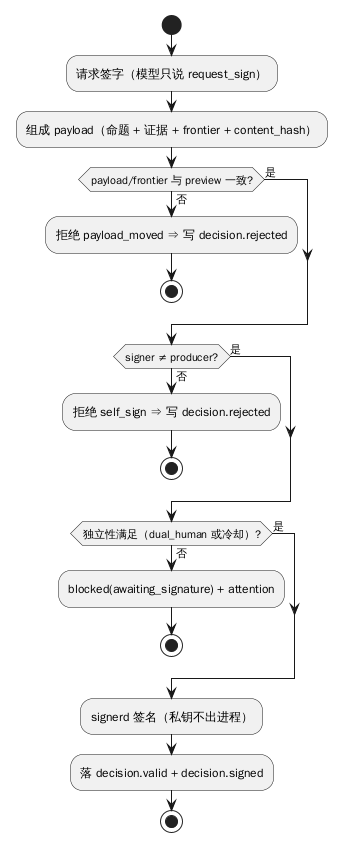

The diagram above was rendered by PlantUML. Its source (embedded in the PNG):
@startuml
start
:请求签字（模型只说 request_sign）;
:组成 payload（命题 + 证据 + frontier + content_hash）;
if (payload/frontier 与 preview 一致?) then (否)
  :拒绝 payload_moved ⇒ 写 decision.rejected;
  stop
else (是)
endif
if (signer ≠ producer?) then (否)
  :拒绝 self_sign ⇒ 写 decision.rejected;
  stop
else (是)
endif
if (独立性满足（dual_human 或冷却）?) then (否)
  :blocked(awaiting_signature) + attention;
  stop
else (是)
endif
:signerd 签名（私钥不出进程）;
:落 decision.valid + decision.signed;
stop
@enduml